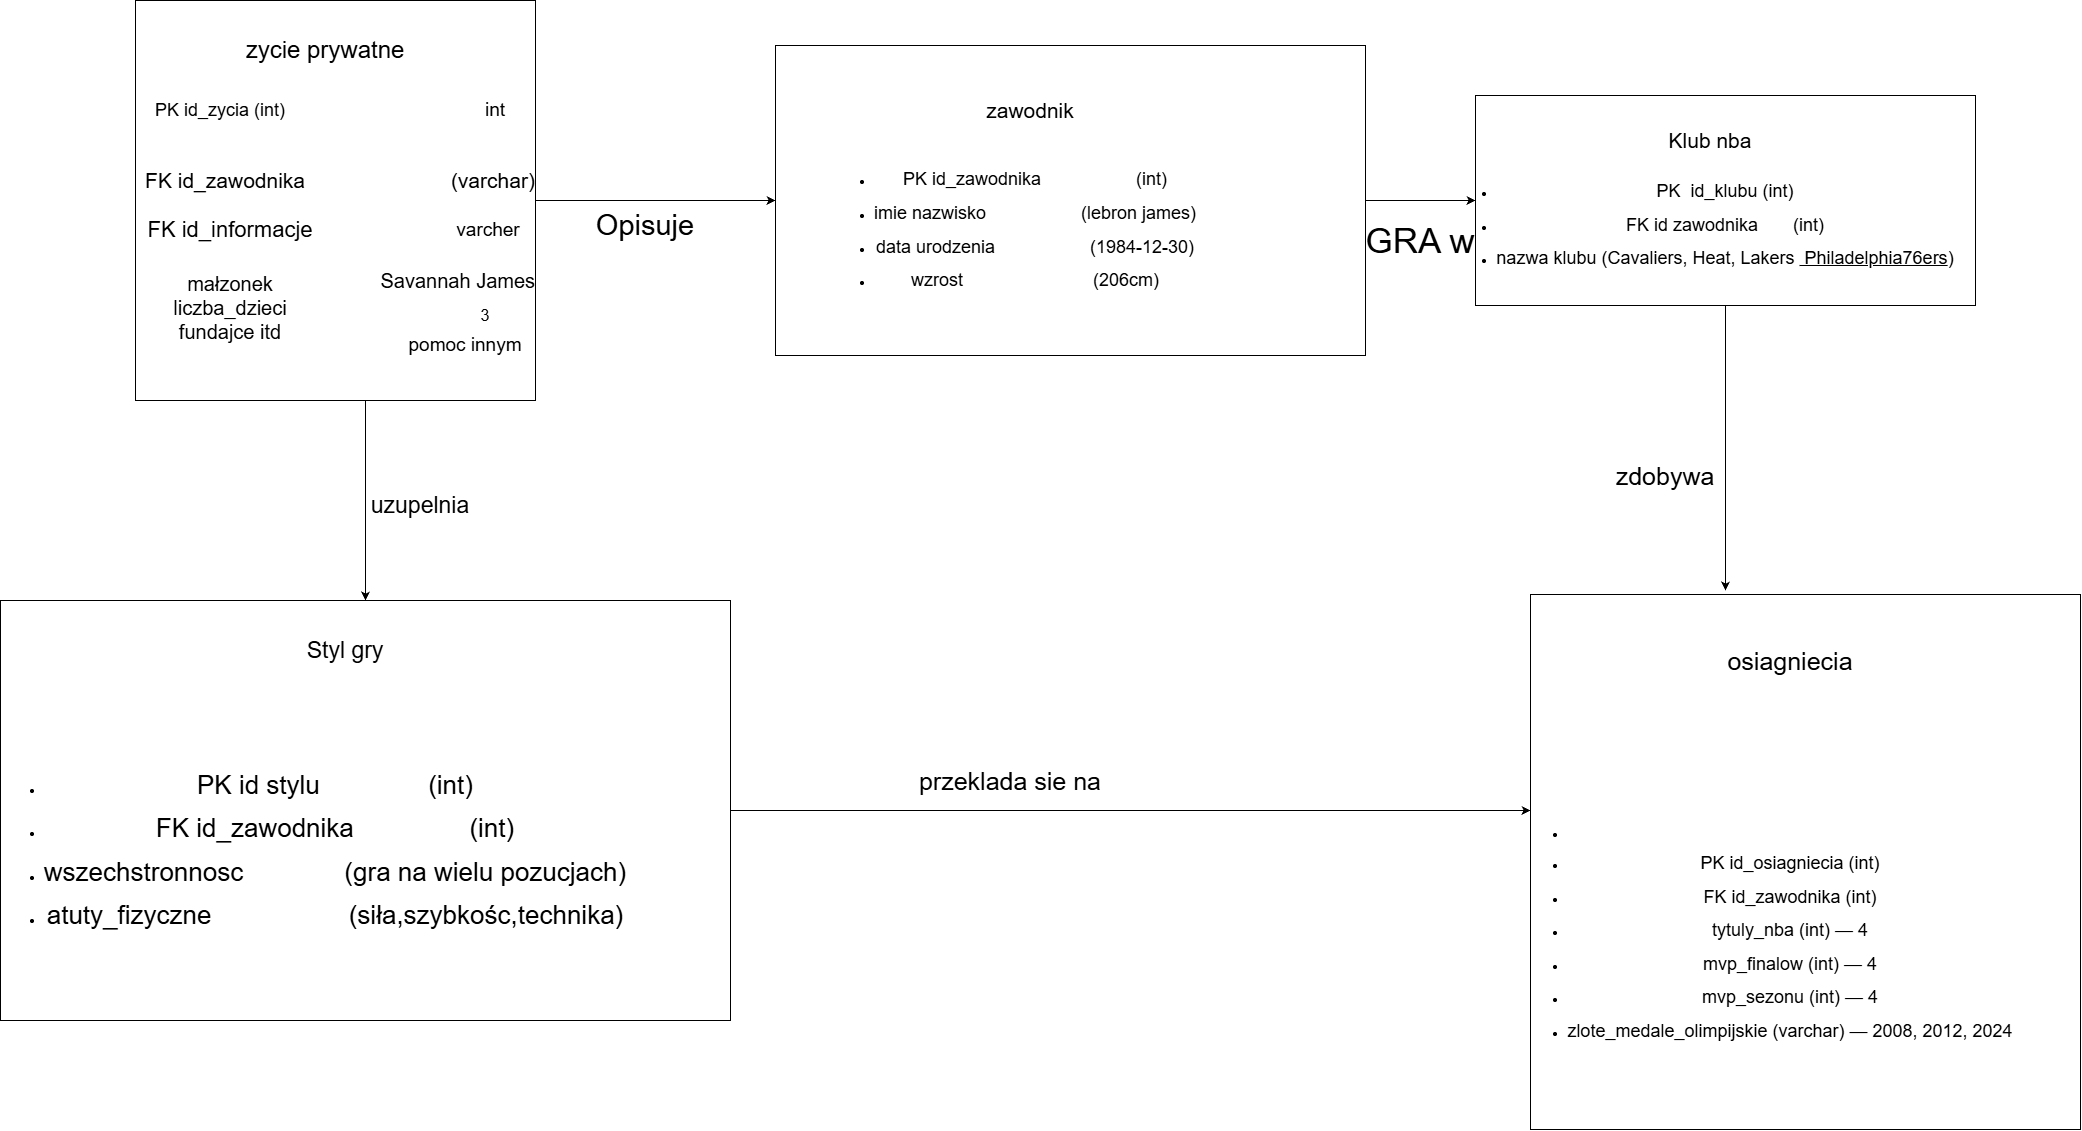

The diagram above was exported from draw.io. Its source (the exported page's mxGraphModel, read from the mxfile embedded in the PNG):
<mxGraphModel dx="3265" dy="1340" grid="1" gridSize="10" guides="1" tooltips="1" connect="1" arrows="1" fold="1" page="1" pageScale="1" pageWidth="827" pageHeight="1169" math="0" shadow="0">
  <root>
    <mxCell id="0" />
    <mxCell id="1" parent="0" />
    <mxCell id="M4cNWSEme5Aa_oazZXAN-20" edge="1" parent="1" source="M4cNWSEme5Aa_oazZXAN-14" style="edgeStyle=orthogonalEdgeStyle;rounded=0;orthogonalLoop=1;jettySize=auto;html=1;defaultLabelBackgroundColor=page;labelPadding=0 4;" target="M4cNWSEme5Aa_oazZXAN-19" value="">
      <mxGeometry relative="1" as="geometry" />
    </mxCell>
    <mxCell id="M4cNWSEme5Aa_oazZXAN-26" edge="1" parent="1" source="M4cNWSEme5Aa_oazZXAN-14" style="edgeStyle=orthogonalEdgeStyle;rounded=0;orthogonalLoop=1;jettySize=auto;html=1;defaultLabelBackgroundColor=page;labelPadding=0 4;" target="M4cNWSEme5Aa_oazZXAN-25" value="">
      <mxGeometry relative="1" as="geometry">
        <Array as="points">
          <mxPoint x="260" y="580" />
          <mxPoint x="260" y="580" />
        </Array>
      </mxGeometry>
    </mxCell>
    <mxCell id="M4cNWSEme5Aa_oazZXAN-14" parent="1" style="whiteSpace=wrap;html=1;aspect=fixed;" value="" vertex="1">
      <mxGeometry height="400" width="400" x="30" y="40" as="geometry" />
    </mxCell>
    <mxCell id="M4cNWSEme5Aa_oazZXAN-22" edge="1" parent="1" source="M4cNWSEme5Aa_oazZXAN-19" style="edgeStyle=orthogonalEdgeStyle;rounded=0;orthogonalLoop=1;jettySize=auto;html=1;defaultLabelBackgroundColor=page;labelPadding=0 4;" target="M4cNWSEme5Aa_oazZXAN-21" value="">
      <mxGeometry relative="1" as="geometry" />
    </mxCell>
    <mxCell id="M4cNWSEme5Aa_oazZXAN-19" parent="1" style="whiteSpace=wrap;html=1;" value="" vertex="1">
      <mxGeometry height="310" width="590" x="670" y="85" as="geometry" />
    </mxCell>
    <mxCell id="M4cNWSEme5Aa_oazZXAN-21" parent="1" style="whiteSpace=wrap;html=1;" value="" vertex="1">
      <mxGeometry height="210" width="500" x="1370" y="135" as="geometry" />
    </mxCell>
    <mxCell id="M4cNWSEme5Aa_oazZXAN-28" edge="1" parent="1" source="M4cNWSEme5Aa_oazZXAN-25" style="edgeStyle=orthogonalEdgeStyle;rounded=0;orthogonalLoop=1;jettySize=auto;html=1;defaultLabelBackgroundColor=page;labelPadding=0 4;" target="M4cNWSEme5Aa_oazZXAN-27" value="">
      <mxGeometry relative="1" as="geometry">
        <Array as="points">
          <mxPoint x="1180" y="850" />
          <mxPoint x="1180" y="850" />
        </Array>
      </mxGeometry>
    </mxCell>
    <mxCell id="M4cNWSEme5Aa_oazZXAN-25" parent="1" style="whiteSpace=wrap;html=1;" value="" vertex="1">
      <mxGeometry height="420" width="730" x="-105" y="640" as="geometry" />
    </mxCell>
    <mxCell id="M4cNWSEme5Aa_oazZXAN-27" parent="1" style="whiteSpace=wrap;html=1;" value="" vertex="1">
      <mxGeometry height="535" width="550" x="1425" y="634" as="geometry" />
    </mxCell>
    <mxCell id="M4cNWSEme5Aa_oazZXAN-29" edge="1" parent="1" source="M4cNWSEme5Aa_oazZXAN-21" style="endArrow=classic;html=1;rounded=0;defaultLabelBackgroundColor=page;labelPadding=0 4;" value="">
      <mxGeometry height="50" relative="1" width="50" as="geometry">
        <mxPoint x="1330" y="470" as="sourcePoint" />
        <mxPoint x="1620" y="630" as="targetPoint" />
      </mxGeometry>
    </mxCell>
    <mxCell id="M4cNWSEme5Aa_oazZXAN-31" parent="1" style="text;html=1;whiteSpace=wrap;strokeColor=none;fillColor=none;align=center;verticalAlign=middle;rounded=0;autosize=1;resizable=0;" value="&lt;span style=&quot;font-size: 24px;&quot;&gt;zycie prywatne&lt;/span&gt;" vertex="1">
      <mxGeometry height="40" width="180" x="130" y="70" as="geometry" />
    </mxCell>
    <mxCell id="M4cNWSEme5Aa_oazZXAN-32" parent="1" style="text;html=1;whiteSpace=wrap;strokeColor=none;fillColor=none;align=center;verticalAlign=middle;rounded=0;autosize=1;resizable=0;" value="&lt;font style=&quot;font-size: 21px;&quot;&gt;zawodnik&lt;/font&gt;" vertex="1">
      <mxGeometry height="40" width="110" x="870" y="130" as="geometry" />
    </mxCell>
    <mxCell id="M4cNWSEme5Aa_oazZXAN-33" parent="1" style="text;html=1;whiteSpace=wrap;strokeColor=none;fillColor=none;align=center;verticalAlign=middle;rounded=0;autosize=1;resizable=0;" value="&lt;span style=&quot;font-size: 21px;&quot;&gt;Klub nba&lt;/span&gt;" vertex="1">
      <mxGeometry height="40" width="110" x="1550" y="160" as="geometry" />
    </mxCell>
    <mxCell id="M4cNWSEme5Aa_oazZXAN-36" parent="1" style="text;html=1;whiteSpace=wrap;strokeColor=none;fillColor=none;align=center;verticalAlign=middle;rounded=0;autosize=1;resizable=0;" value="&lt;font style=&quot;font-size: 18px;&quot;&gt;PK id_zycia (int)&lt;/font&gt;" vertex="1">
      <mxGeometry height="40" width="150" x="40" y="130" as="geometry" />
    </mxCell>
    <mxCell id="M4cNWSEme5Aa_oazZXAN-38" parent="1" style="text;html=1;whiteSpace=wrap;strokeColor=none;fillColor=none;align=center;verticalAlign=middle;rounded=0;autosize=1;resizable=0;" value="&lt;font style=&quot;font-size: 19px;&quot;&gt;int&lt;/font&gt;" vertex="1">
      <mxGeometry height="40" width="40" x="370" y="130" as="geometry" />
    </mxCell>
    <mxCell id="M4cNWSEme5Aa_oazZXAN-41" parent="1" style="text;html=1;whiteSpace=wrap;strokeColor=none;fillColor=none;align=center;verticalAlign=middle;rounded=0;autosize=1;resizable=0;" value="&lt;span style=&quot;font-size: 22px;&quot;&gt;FK id_informacje&lt;/span&gt;" vertex="1">
      <mxGeometry height="40" width="190" x="30" y="250" as="geometry" />
    </mxCell>
    <mxCell id="M4cNWSEme5Aa_oazZXAN-42" parent="1" style="text;html=1;whiteSpace=wrap;strokeColor=none;fillColor=none;align=center;verticalAlign=middle;rounded=0;" value="&lt;font style=&quot;font-size: 19px;&quot;&gt;varcher&lt;/font&gt;" vertex="1">
      <mxGeometry height="30" width="60" x="353" y="255" as="geometry" />
    </mxCell>
    <mxCell id="M4cNWSEme5Aa_oazZXAN-44" parent="1" style="text;html=1;whiteSpace=wrap;strokeColor=none;fillColor=none;align=center;verticalAlign=middle;rounded=0;autosize=1;resizable=0;" value="&lt;span style=&quot;font-size: 20px;&quot;&gt;małzonek&lt;/span&gt;&lt;div&gt;&lt;span style=&quot;font-size: 20px;&quot;&gt;liczba_dzieci&lt;/span&gt;&lt;/div&gt;&lt;div&gt;&lt;span style=&quot;font-size: 20px;&quot;&gt;fundajce itd&lt;/span&gt;&lt;/div&gt;&lt;div&gt;&lt;br&gt;&lt;/div&gt;" vertex="1">
      <mxGeometry height="100" width="140" x="55" y="305" as="geometry" />
    </mxCell>
    <mxCell id="M4cNWSEme5Aa_oazZXAN-45" parent="1" style="text;html=1;whiteSpace=wrap;strokeColor=none;fillColor=none;align=center;verticalAlign=middle;rounded=0;autosize=1;resizable=0;" value="&lt;span style=&quot;font-size: 16px;&quot;&gt;3&lt;/span&gt;" vertex="1">
      <mxGeometry height="30" width="30" x="365" y="340" as="geometry" />
    </mxCell>
    <mxCell id="M4cNWSEme5Aa_oazZXAN-46" parent="1" style="text;html=1;whiteSpace=wrap;strokeColor=none;fillColor=none;align=center;verticalAlign=middle;rounded=0;autosize=1;resizable=0;" value="&lt;span style=&quot;font-size: 19px;&quot;&gt;pomoc innym&lt;/span&gt;" vertex="1">
      <mxGeometry height="40" width="140" x="290" y="365" as="geometry" />
    </mxCell>
    <mxCell id="M4cNWSEme5Aa_oazZXAN-54" parent="1" style="text;html=1;whiteSpace=wrap;strokeColor=none;fillColor=none;align=center;verticalAlign=middle;rounded=0;autosize=1;resizable=0;" value="&lt;span style=&quot;font-size: 23px;&quot;&gt;Styl gry&lt;/span&gt;" vertex="1">
      <mxGeometry height="40" width="100" x="190" y="670" as="geometry" />
    </mxCell>
    <mxCell id="M4cNWSEme5Aa_oazZXAN-56" parent="1" style="text;html=1;whiteSpace=wrap;strokeColor=none;fillColor=none;align=center;verticalAlign=middle;rounded=0;autosize=1;resizable=0;" value="&lt;li&gt;&lt;p dir=&quot;ltr&quot;&gt;&lt;font style=&quot;font-size: 18px;&quot;&gt;PK id_zawodnika&amp;nbsp; &amp;nbsp; &amp;nbsp; &amp;nbsp; &amp;nbsp; &amp;nbsp; &amp;nbsp; &amp;nbsp; &amp;nbsp; &amp;nbsp;(int)&lt;/font&gt;&lt;/p&gt;&lt;/li&gt;&lt;li&gt;&lt;p dir=&quot;ltr&quot;&gt;&lt;font style=&quot;font-size: 18px;&quot;&gt;imie nazwisko&amp;nbsp; &amp;nbsp; &amp;nbsp; &amp;nbsp; &amp;nbsp; &amp;nbsp; &amp;nbsp; &amp;nbsp; &amp;nbsp; &amp;nbsp;(lebron james)&lt;/font&gt;&lt;/p&gt;&lt;/li&gt;&lt;li&gt;&lt;p dir=&quot;ltr&quot;&gt;&lt;font style=&quot;font-size: 18px;&quot;&gt;data urodzenia&amp;nbsp; &amp;nbsp; &amp;nbsp; &amp;nbsp; &amp;nbsp; &amp;nbsp; &amp;nbsp; &amp;nbsp; &amp;nbsp; &amp;nbsp;(1984-12-30)&lt;/font&gt;&lt;/p&gt;&lt;/li&gt;&lt;li&gt;&lt;p dir=&quot;ltr&quot;&gt;&lt;font style=&quot;font-size: 18px;&quot;&gt;wzrost&amp;nbsp; &amp;nbsp; &amp;nbsp; &amp;nbsp; &amp;nbsp; &amp;nbsp; &amp;nbsp; &amp;nbsp; &amp;nbsp; &amp;nbsp; &amp;nbsp; &amp;nbsp; &amp;nbsp; (206cm)&lt;/font&gt;&lt;/p&gt;&lt;/li&gt;" vertex="1">
      <mxGeometry height="160" width="350" x="755" y="190" as="geometry" />
    </mxCell>
    <mxCell id="M4cNWSEme5Aa_oazZXAN-58" parent="1" style="text;html=1;whiteSpace=wrap;strokeColor=none;fillColor=none;align=center;verticalAlign=middle;rounded=0;autosize=1;resizable=0;" value="&lt;li&gt;&lt;p dir=&quot;ltr&quot;&gt;&lt;font style=&quot;font-size: 18px;&quot;&gt;PK&amp;nbsp; id_klubu (int)&lt;/font&gt;&lt;/p&gt;&lt;/li&gt;&lt;li&gt;&lt;p dir=&quot;ltr&quot;&gt;&lt;font style=&quot;font-size: 18px;&quot;&gt;FK id zawodnika&amp;nbsp; &amp;nbsp; &amp;nbsp; &amp;nbsp;(int)&lt;/font&gt;&lt;/p&gt;&lt;/li&gt;&lt;li&gt;&lt;p dir=&quot;ltr&quot;&gt;&lt;font style=&quot;font-size: 18px;&quot;&gt;&lt;font style=&quot;&quot;&gt;nazwa klubu (&lt;/font&gt;&lt;span style=&quot;background-color: transparent; color: light-dark(#000000, var(--ge-light-color, #ffffff));&quot;&gt;Cavaliers,&lt;/span&gt;&lt;span style=&quot;background-color: transparent; color: light-dark(#000000, var(--ge-light-color, #ffffff));&quot;&gt; Heat,&lt;/span&gt;&lt;span style=&quot;background-color: transparent; color: light-dark(#000000, var(--ge-light-color, #ffffff));&quot;&gt; Lakers&amp;nbsp;&lt;font face=&quot;Google Sans, Arial, sans-serif, Noto Color Emoji&quot;&gt;&lt;u&gt;&amp;nbsp;Philadelphia76ers&lt;/u&gt;&lt;/font&gt;&lt;/span&gt;&lt;span style=&quot;background-color: transparent; color: light-dark(#000000, var(--ge-light-color, #ffffff));&quot;&gt;)&lt;/span&gt;&lt;/font&gt;&lt;/p&gt;&lt;/li&gt;" vertex="1">
      <mxGeometry height="130" width="480" x="1380" y="200" as="geometry" />
    </mxCell>
    <mxCell id="M4cNWSEme5Aa_oazZXAN-59" parent="1" style="text;html=1;whiteSpace=wrap;strokeColor=none;fillColor=none;align=center;verticalAlign=middle;rounded=0;autosize=1;resizable=0;" value="&lt;li&gt;&lt;/li&gt;&lt;li&gt;&lt;p dir=&quot;ltr&quot;&gt;&lt;font style=&quot;font-size: 18px;&quot;&gt;PK id_osiagniecia (int)&lt;/font&gt;&lt;/p&gt;&lt;/li&gt;&lt;li&gt;&lt;p dir=&quot;ltr&quot;&gt;&lt;font style=&quot;font-size: 18px;&quot;&gt;FK id_zawodnika (int)&lt;/font&gt;&lt;/p&gt;&lt;/li&gt;&lt;li&gt;&lt;p dir=&quot;ltr&quot;&gt;&lt;font style=&quot;font-size: 18px;&quot;&gt;tytuly_nba (int) — 4&lt;/font&gt;&lt;/p&gt;&lt;/li&gt;&lt;li&gt;&lt;p dir=&quot;ltr&quot;&gt;&lt;font style=&quot;font-size: 18px;&quot;&gt;mvp_finalow (int) — 4&lt;/font&gt;&lt;/p&gt;&lt;/li&gt;&lt;li&gt;&lt;p dir=&quot;ltr&quot;&gt;&lt;font style=&quot;font-size: 18px;&quot;&gt;mvp_sezonu (int) — 4&lt;/font&gt;&lt;/p&gt;&lt;/li&gt;&lt;li&gt;&lt;p dir=&quot;ltr&quot;&gt;&lt;font style=&quot;font-size: 18px;&quot;&gt;zlote_medale_olimpijskie (varchar) — 2008, 2012, 2024&lt;/font&gt;&lt;/p&gt;&lt;/li&gt;" vertex="1">
      <mxGeometry height="240" width="470" x="1450" y="860" as="geometry" />
    </mxCell>
    <mxCell id="M4cNWSEme5Aa_oazZXAN-60" parent="1" style="text;html=1;whiteSpace=wrap;strokeColor=none;fillColor=none;align=center;verticalAlign=middle;rounded=0;autosize=1;resizable=0;" value="&lt;li&gt;&lt;p dir=&quot;ltr&quot;&gt;&lt;font style=&quot;font-size: 26px;&quot;&gt;PK id stylu&amp;nbsp; &amp;nbsp; &amp;nbsp; &amp;nbsp; &amp;nbsp; &amp;nbsp; &amp;nbsp; &amp;nbsp;(int)&lt;/font&gt;&lt;/p&gt;&lt;/li&gt;&lt;li&gt;&lt;p dir=&quot;ltr&quot;&gt;&lt;font style=&quot;font-size: 26px;&quot;&gt;FK id_zawodnika&amp;nbsp; &amp;nbsp; &amp;nbsp; &amp;nbsp; &amp;nbsp; &amp;nbsp; &amp;nbsp; &amp;nbsp; (int)&lt;/font&gt;&lt;/p&gt;&lt;/li&gt;&lt;li&gt;&lt;p dir=&quot;ltr&quot;&gt;&lt;font style=&quot;font-size: 26px;&quot;&gt;wszechstronnosc&amp;nbsp; &amp;nbsp; &amp;nbsp; &amp;nbsp; &amp;nbsp; &amp;nbsp; &amp;nbsp; (gra na wielu pozucjach)&lt;/font&gt;&lt;/p&gt;&lt;/li&gt;&lt;li&gt;&lt;p dir=&quot;ltr&quot;&gt;&lt;font style=&quot;font-size: 26px;&quot;&gt;atuty_fizyczne&amp;nbsp; &amp;nbsp; &amp;nbsp; &amp;nbsp; &amp;nbsp; &amp;nbsp; &amp;nbsp; &amp;nbsp; &amp;nbsp; &amp;nbsp;(siła,szybkośc,technika)&lt;/font&gt;&lt;/p&gt;&lt;/li&gt;" vertex="1">
      <mxGeometry height="200" width="610" x="-75" y="790" as="geometry" />
    </mxCell>
    <mxCell id="M4cNWSEme5Aa_oazZXAN-61" parent="1" style="text;html=1;whiteSpace=wrap;strokeColor=none;fillColor=none;align=center;verticalAlign=middle;rounded=0;autosize=1;resizable=0;" value="&lt;font style=&quot;font-size: 25px;&quot;&gt;przeklada sie na&lt;/font&gt;" vertex="1">
      <mxGeometry height="40" width="210" x="800" y="800" as="geometry" />
    </mxCell>
    <mxCell id="M4cNWSEme5Aa_oazZXAN-62" parent="1" style="text;html=1;whiteSpace=wrap;strokeColor=none;fillColor=none;align=center;verticalAlign=middle;rounded=0;autosize=1;resizable=0;" value="&lt;font style=&quot;font-size: 23px;&quot;&gt;uzupelnia&lt;/font&gt;" vertex="1">
      <mxGeometry height="40" width="120" x="255" y="525" as="geometry" />
    </mxCell>
    <mxCell id="M4cNWSEme5Aa_oazZXAN-63" parent="1" style="text;html=1;whiteSpace=wrap;strokeColor=none;fillColor=none;align=center;verticalAlign=middle;rounded=0;" value="&lt;span style=&quot;font-size: 29px;&quot;&gt;Opisuje&lt;/span&gt;" vertex="1">
      <mxGeometry height="30" width="60" x="510" y="250" as="geometry" />
    </mxCell>
    <mxCell id="M4cNWSEme5Aa_oazZXAN-64" parent="1" style="text;html=1;whiteSpace=wrap;strokeColor=none;fillColor=none;align=center;verticalAlign=middle;rounded=0;autosize=1;resizable=0;" value="&lt;span style=&quot;font-size: 35px;&quot;&gt;GRA w&lt;/span&gt;" vertex="1">
      <mxGeometry height="60" width="130" x="1250" y="250" as="geometry" />
    </mxCell>
    <mxCell id="M4cNWSEme5Aa_oazZXAN-66" parent="1" style="text;html=1;whiteSpace=wrap;strokeColor=none;fillColor=none;align=center;verticalAlign=middle;rounded=0;autosize=1;resizable=0;" value="&lt;font style=&quot;font-size: 21px;&quot;&gt;FK id_zawodnika&amp;nbsp; &amp;nbsp; &amp;nbsp; &amp;nbsp; &amp;nbsp; &amp;nbsp; &amp;nbsp; &amp;nbsp; &amp;nbsp; &amp;nbsp; &amp;nbsp; &amp;nbsp; &amp;nbsp;(varchar)&lt;/font&gt;" vertex="1">
      <mxGeometry height="40" width="410" x="30" y="200" as="geometry" />
    </mxCell>
    <mxCell id="M4cNWSEme5Aa_oazZXAN-67" parent="1" style="text;html=1;whiteSpace=wrap;strokeColor=none;fillColor=none;align=center;verticalAlign=middle;rounded=0;autosize=1;resizable=0;" value="&lt;font style=&quot;font-size: 20px;&quot;&gt;&amp;nbsp;Savannah James&lt;/font&gt;" vertex="1">
      <mxGeometry height="40" width="180" x="260" y="300" as="geometry" />
    </mxCell>
    <mxCell id="M4cNWSEme5Aa_oazZXAN-68" parent="1" style="text;html=1;whiteSpace=wrap;strokeColor=none;fillColor=none;align=center;verticalAlign=middle;rounded=0;autosize=1;resizable=0;" value="&lt;font style=&quot;font-size: 25px;&quot;&gt;osiagniecia&lt;/font&gt;" vertex="1">
      <mxGeometry height="40" width="150" x="1610" y="680" as="geometry" />
    </mxCell>
    <mxCell id="M4cNWSEme5Aa_oazZXAN-69" parent="1" style="text;html=1;whiteSpace=wrap;strokeColor=none;fillColor=none;align=center;verticalAlign=middle;rounded=0;" value="&lt;font style=&quot;font-size: 25px;&quot;&gt;zdobywa&lt;/font&gt;" vertex="1">
      <mxGeometry height="30" width="60" x="1530" y="500" as="geometry" />
    </mxCell>
  </root>
</mxGraphModel>